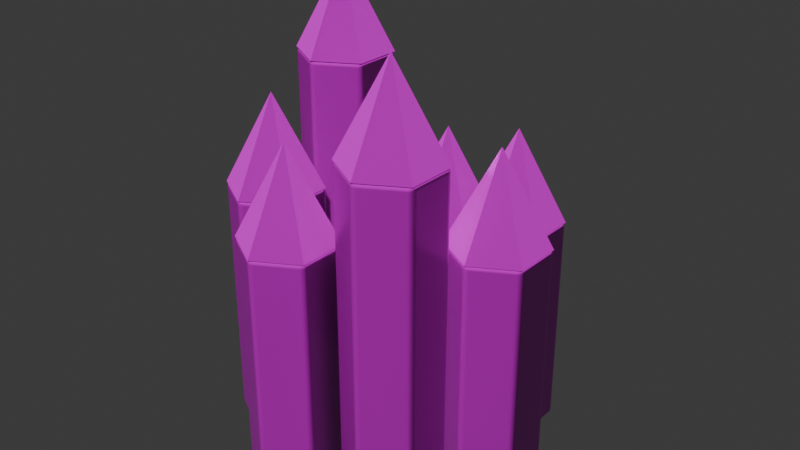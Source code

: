 # Source: specimen.blend  (saved by Blender 4.5.87; exported with 4.5.12 LTS)
import bpy
from mathutils import Matrix  # noqa: F401  (used for matrix-valued properties, if any)

bpy.ops.wm.read_factory_settings(use_empty=True)
scene = bpy.context.scene
scene.name = 'Scene'

# ---- collections
col_collection = bpy.data.collections.new('Collection'); scene.collection.children.link(col_collection)

# ---- images (referenced by path relative to the original .blend; pixels are not part of the script)
import os
ASSET_DIR = os.environ.get("B2B_ASSET_DIR", "")  # directory of the original .blend (textures are referenced by path, not embedded)
HERE = os.path.dirname(os.path.abspath(__file__))  # packed textures are extracted next to this script under _unpacked/

def load_image(name, relpath, width, height, colorspace="sRGB"):
    """Load a texture the original file referenced (path relative to the .blend, or extracted next to this script)."""
    p = next((c for c in (os.path.join(HERE, relpath), os.path.join(ASSET_DIR, relpath)) if relpath and os.path.exists(c)), "")
    if p:
        img = bpy.data.images.load(p, check_existing=True)
        img.name = name
    else:  # same state as the original file: an image datablock whose file is absent (Cycles renders it pink)
        img = bpy.data.images.new(name, width, height)
        img.source = "FILE"
        img.filepath = "//" + (relpath or name)
    img.colorspace_settings.name = colorspace
    return img
img_polished_cloudy_quartz_albedo_png = load_image('polished-cloudy-quartz-albedo.png', 'polished-cloudy-quartz-albedo.png', 1024, 1024, 'sRGB')
img_polished_cloudy_quartz_roughness_png = load_image('polished-cloudy-quartz-roughness.png', 'polished-cloudy-quartz-roughness.png', 1024, 1024, 'Non-Color')
img_polished_cloudy_quartz_normal_png = load_image('polished-cloudy-quartz-normal.png', 'polished-cloudy-quartz-normal.png', 1024, 1024, 'Non-Color')

# ---- materials (node trees are filled in below, after node groups)
mat_polished_cloudy_quartz = bpy.data.materials.new('polished cloudy quartz')
mat_polished_cloudy_quartz.diffuse_color = (0.69, 0.81, 0.8, 1.0)

# ---- material node trees
mat_polished_cloudy_quartz.use_nodes = True; mat_polished_cloudy_quartz.node_tree.nodes.clear()
_N = mat_polished_cloudy_quartz.node_tree.nodes; _L = mat_polished_cloudy_quartz.node_tree.links
n0 = _N.new('ShaderNodeBsdfPrincipled'); n0.name = 'Principled BSDF'; n0.location = (-200, 100)
n0.inputs[1].default_value = 0.2
n1 = _N.new('ShaderNodeOutputMaterial'); n1.name = 'Material Output'; n1.location = (200, 100)
n2 = _N.new('ShaderNodeTexNoise'); n2.name = 'Noise Texture'; n2.location = (0, 0)
n2.inputs[2].default_value = 130.0
n3 = _N.new('ShaderNodeBump'); n3.name = 'Bump'; n3.location = (0, 0)
n3.inputs[0].default_value = 0.12
n3.inputs[1].default_value = 0.002
n4 = _N.new('ShaderNodeTexImage'); n4.name = 'Image Texture'; n4.location = (0, 0)
n4.label = 'Original exported albedo'
n4.image = img_polished_cloudy_quartz_albedo_png
n5 = _N.new('ShaderNodeTexImage'); n5.name = 'Image Texture.001'; n5.location = (0, 0)
n5.label = 'Original exported roughness'
n5.image = img_polished_cloudy_quartz_roughness_png
n6 = _N.new('ShaderNodeTexImage'); n6.name = 'Image Texture.002'; n6.location = (0, 0)
n6.label = 'Original exported normal'
n6.image = img_polished_cloudy_quartz_normal_png
n7 = _N.new('ShaderNodeNormalMap'); n7.name = 'Normal Map'; n7.location = (0, 0)
n7.inputs[0].default_value = 0.55
_L.new(n0.outputs[0], n1.inputs[0])
_L.new(n2.outputs[0], n3.inputs[3])
_L.new(n4.outputs[0], n0.inputs[0])
_L.new(n5.outputs[0], n0.inputs[2])
_L.new(n6.outputs[0], n7.inputs[1])
_L.new(n7.outputs[0], n0.inputs[5])
n1.is_active_output = True

# ---- world
world_world = bpy.data.worlds.new('World'); scene.world = world_world
world_world.use_nodes = True; world_world.node_tree.nodes.clear()
_N = world_world.node_tree.nodes; _L = world_world.node_tree.links
n0 = _N.new('ShaderNodeOutputWorld'); n0.name = 'World Output'; n0.location = (200, 100)
n1 = _N.new('ShaderNodeBackground'); n1.name = 'Background'; n1.location = (-200, 100)
n1.inputs[0].default_value = (0.05088, 0.05088, 0.05088, 1.0)
_L.new(n1.outputs[0], n0.inputs[0])
n0.is_active_output = True
world_world.color = (0.05088, 0.05088, 0.05088)
world_world.sun_shadow_jitter_overblur = 0.0

# ---- meshes
me_cylinder_039 = bpy.data.meshes.new('Cylinder.039')
me_cylinder_039.from_pydata([(0.0, 0.023, -0.05777), (0.0, 0.023, 0.05777), (0.01992, 0.0115, -0.05777), (0.01992, 0.0115, 0.05777), (0.01992, -0.0115, -0.05777), (0.01992, -0.0115, 0.05777), (0.0, -0.023, -0.05777), (0.0, -0.023, 0.05777), (-0.01992, -0.0115, -0.05777), (-0.01992, -0.0115, 0.05777), (-0.01992, 0.0115, -0.05777), (-0.01992, 0.0115, 0.05777)], [], [(0, 1, 3, 2), (2, 3, 5, 4), (4, 5, 7, 6), (6, 7, 9, 8), (3, 1, 11, 9, 7, 5), (8, 9, 11, 10), (10, 11, 1, 0), (0, 2, 4, 6, 8, 10)])
me_cylinder_039.polygons.foreach_set('use_smooth', [True] * 8)
_uv = me_cylinder_039.uv_layers.new(name='UVMap')
_uv.uv.foreach_set('vector', [1.0, 0.5, 1.0, 1.0, 0.8333, 1.0, 0.8333, 0.5, 0.8333, 0.5, 0.8333, 1.0, 0.6667, 1.0, 0.6667, 0.5, 0.6667, 0.5, 0.6667, 1.0, 0.5, 1.0, 0.5, 0.5, 0.5, 0.5, 0.5, 1.0, 0.3333, 1.0, 0.3333, 0.5, 0.4578, 0.37, 0.25, 0.49, 0.04215, 0.37, 0.04215, 0.13, 0.25, 0.01, 0.4578, 0.13, 0.3333, 0.5, 0.3333, 1.0, 0.1667, 1.0, 0.1667, 0.5, 0.1667, 0.5, 0.1667, 1.0, -8.941e-08, 1.0, -8.941e-08, 0.5, 0.75, 0.49, 0.9578, 0.37, 0.9578, 0.13, 0.75, 0.01, 0.5422, 0.13, 0.5422, 0.37])
me_cylinder_039.materials.append(mat_polished_cloudy_quartz)
me_cylinder_039.update()
me_cone = bpy.data.meshes.new('Cone')
me_cone.from_pydata([(0.0, 0.023, -0.022), (0.01992, 0.0115, -0.022), (0.01992, -0.0115, -0.022), (0.0, -0.023, -0.022), (-0.01992, -0.0115, -0.022), (-0.01992, 0.0115, -0.022), (0.0, 0.0, 0.022)], [], [(0, 6, 1), (1, 6, 2), (2, 6, 3), (3, 6, 4), (0, 1, 2, 3, 4, 5), (4, 6, 5), (5, 6, 0)])
_uv = me_cone.uv_layers.new(name='UVMap')
_uv.uv.foreach_set('vector', [0.25, 0.49, 0.25, 0.25, 0.4578, 0.37, 0.4578, 0.37, 0.25, 0.25, 0.4578, 0.13, 0.4578, 0.13, 0.25, 0.25, 0.25, 0.01, 0.25, 0.01, 0.25, 0.25, 0.04215, 0.13, 0.75, 0.49, 0.9578, 0.37, 0.9578, 0.13, 0.75, 0.01, 0.5422, 0.13, 0.5422, 0.37, 0.04215, 0.13, 0.25, 0.25, 0.04215, 0.37, 0.04215, 0.37, 0.25, 0.25, 0.25, 0.49])
me_cone.materials.append(mat_polished_cloudy_quartz)
me_cone.update()
me_cylinder_040 = bpy.data.meshes.new('Cylinder.040')
me_cylinder_040.from_pydata([(0.0, 0.023, -0.05225), (0.0, 0.023, 0.05225), (0.01992, 0.0115, -0.05225), (0.01992, 0.0115, 0.05225), (0.01992, -0.0115, -0.05225), (0.01992, -0.0115, 0.05225), (0.0, -0.023, -0.05225), (0.0, -0.023, 0.05225), (-0.01992, -0.0115, -0.05225), (-0.01992, -0.0115, 0.05225), (-0.01992, 0.0115, -0.05225), (-0.01992, 0.0115, 0.05225)], [], [(0, 1, 3, 2), (2, 3, 5, 4), (4, 5, 7, 6), (6, 7, 9, 8), (3, 1, 11, 9, 7, 5), (8, 9, 11, 10), (10, 11, 1, 0), (0, 2, 4, 6, 8, 10)])
me_cylinder_040.polygons.foreach_set('use_smooth', [True] * 8)
_uv = me_cylinder_040.uv_layers.new(name='UVMap')
_uv.uv.foreach_set('vector', [1.0, 0.5, 1.0, 1.0, 0.8333, 1.0, 0.8333, 0.5, 0.8333, 0.5, 0.8333, 1.0, 0.6667, 1.0, 0.6667, 0.5, 0.6667, 0.5, 0.6667, 1.0, 0.5, 1.0, 0.5, 0.5, 0.5, 0.5, 0.5, 1.0, 0.3333, 1.0, 0.3333, 0.5, 0.4578, 0.37, 0.25, 0.49, 0.04215, 0.37, 0.04215, 0.13, 0.25, 0.01, 0.4578, 0.13, 0.3333, 0.5, 0.3333, 1.0, 0.1667, 1.0, 0.1667, 0.5, 0.1667, 0.5, 0.1667, 1.0, -8.941e-08, 1.0, -8.941e-08, 0.5, 0.75, 0.49, 0.9578, 0.37, 0.9578, 0.13, 0.75, 0.01, 0.5422, 0.13, 0.5422, 0.37])
me_cylinder_040.materials.append(mat_polished_cloudy_quartz)
me_cylinder_040.update()
me_cone_001 = bpy.data.meshes.new('Cone.001')
me_cone_001.from_pydata([(0.0, 0.023, -0.022), (0.01992, 0.0115, -0.022), (0.01992, -0.0115, -0.022), (0.0, -0.023, -0.022), (-0.01992, -0.0115, -0.022), (-0.01992, 0.0115, -0.022), (0.0, 0.0, 0.022)], [], [(0, 6, 1), (1, 6, 2), (2, 6, 3), (3, 6, 4), (0, 1, 2, 3, 4, 5), (4, 6, 5), (5, 6, 0)])
_uv = me_cone_001.uv_layers.new(name='UVMap')
_uv.uv.foreach_set('vector', [0.25, 0.49, 0.25, 0.25, 0.4578, 0.37, 0.4578, 0.37, 0.25, 0.25, 0.4578, 0.13, 0.4578, 0.13, 0.25, 0.25, 0.25, 0.01, 0.25, 0.01, 0.25, 0.25, 0.04215, 0.13, 0.75, 0.49, 0.9578, 0.37, 0.9578, 0.13, 0.75, 0.01, 0.5422, 0.13, 0.5422, 0.37, 0.04215, 0.13, 0.25, 0.25, 0.04215, 0.37, 0.04215, 0.37, 0.25, 0.25, 0.25, 0.49])
me_cone_001.materials.append(mat_polished_cloudy_quartz)
me_cone_001.update()
me_cylinder_041 = bpy.data.meshes.new('Cylinder.041')
me_cylinder_041.from_pydata([(0.0, 0.023, -0.04517), (0.0, 0.023, 0.04517), (0.01992, 0.0115, -0.04517), (0.01992, 0.0115, 0.04517), (0.01992, -0.0115, -0.04517), (0.01992, -0.0115, 0.04517), (0.0, -0.023, -0.04517), (0.0, -0.023, 0.04517), (-0.01992, -0.0115, -0.04517), (-0.01992, -0.0115, 0.04517), (-0.01992, 0.0115, -0.04517), (-0.01992, 0.0115, 0.04517)], [], [(0, 1, 3, 2), (2, 3, 5, 4), (4, 5, 7, 6), (6, 7, 9, 8), (3, 1, 11, 9, 7, 5), (8, 9, 11, 10), (10, 11, 1, 0), (0, 2, 4, 6, 8, 10)])
me_cylinder_041.polygons.foreach_set('use_smooth', [True] * 8)
_uv = me_cylinder_041.uv_layers.new(name='UVMap')
_uv.uv.foreach_set('vector', [1.0, 0.5, 1.0, 1.0, 0.8333, 1.0, 0.8333, 0.5, 0.8333, 0.5, 0.8333, 1.0, 0.6667, 1.0, 0.6667, 0.5, 0.6667, 0.5, 0.6667, 1.0, 0.5, 1.0, 0.5, 0.5, 0.5, 0.5, 0.5, 1.0, 0.3333, 1.0, 0.3333, 0.5, 0.4578, 0.37, 0.25, 0.49, 0.04215, 0.37, 0.04215, 0.13, 0.25, 0.01, 0.4578, 0.13, 0.3333, 0.5, 0.3333, 1.0, 0.1667, 1.0, 0.1667, 0.5, 0.1667, 0.5, 0.1667, 1.0, -8.941e-08, 1.0, -8.941e-08, 0.5, 0.75, 0.49, 0.9578, 0.37, 0.9578, 0.13, 0.75, 0.01, 0.5422, 0.13, 0.5422, 0.37])
me_cylinder_041.materials.append(mat_polished_cloudy_quartz)
me_cylinder_041.update()
me_cone_002 = bpy.data.meshes.new('Cone.002')
me_cone_002.from_pydata([(0.0, 0.023, -0.022), (0.01992, 0.0115, -0.022), (0.01992, -0.0115, -0.022), (0.0, -0.023, -0.022), (-0.01992, -0.0115, -0.022), (-0.01992, 0.0115, -0.022), (0.0, 0.0, 0.022)], [], [(0, 6, 1), (1, 6, 2), (2, 6, 3), (3, 6, 4), (0, 1, 2, 3, 4, 5), (4, 6, 5), (5, 6, 0)])
_uv = me_cone_002.uv_layers.new(name='UVMap')
_uv.uv.foreach_set('vector', [0.25, 0.49, 0.25, 0.25, 0.4578, 0.37, 0.4578, 0.37, 0.25, 0.25, 0.4578, 0.13, 0.4578, 0.13, 0.25, 0.25, 0.25, 0.01, 0.25, 0.01, 0.25, 0.25, 0.04215, 0.13, 0.75, 0.49, 0.9578, 0.37, 0.9578, 0.13, 0.75, 0.01, 0.5422, 0.13, 0.5422, 0.37, 0.04215, 0.13, 0.25, 0.25, 0.04215, 0.37, 0.04215, 0.37, 0.25, 0.25, 0.25, 0.49])
me_cone_002.materials.append(mat_polished_cloudy_quartz)
me_cone_002.update()
me_cylinder_042 = bpy.data.meshes.new('Cylinder.042')
me_cylinder_042.from_pydata([(0.0, 0.023, -0.08583), (0.0, 0.023, 0.08583), (0.01992, 0.0115, -0.08583), (0.01992, 0.0115, 0.08583), (0.01992, -0.0115, -0.08583), (0.01992, -0.0115, 0.08583), (0.0, -0.023, -0.08583), (0.0, -0.023, 0.08583), (-0.01992, -0.0115, -0.08583), (-0.01992, -0.0115, 0.08583), (-0.01992, 0.0115, -0.08583), (-0.01992, 0.0115, 0.08583)], [], [(0, 1, 3, 2), (2, 3, 5, 4), (4, 5, 7, 6), (6, 7, 9, 8), (3, 1, 11, 9, 7, 5), (8, 9, 11, 10), (10, 11, 1, 0), (0, 2, 4, 6, 8, 10)])
me_cylinder_042.polygons.foreach_set('use_smooth', [True] * 8)
_uv = me_cylinder_042.uv_layers.new(name='UVMap')
_uv.uv.foreach_set('vector', [1.0, 0.5, 1.0, 1.0, 0.8333, 1.0, 0.8333, 0.5, 0.8333, 0.5, 0.8333, 1.0, 0.6667, 1.0, 0.6667, 0.5, 0.6667, 0.5, 0.6667, 1.0, 0.5, 1.0, 0.5, 0.5, 0.5, 0.5, 0.5, 1.0, 0.3333, 1.0, 0.3333, 0.5, 0.4578, 0.37, 0.25, 0.49, 0.04215, 0.37, 0.04215, 0.13, 0.25, 0.01, 0.4578, 0.13, 0.3333, 0.5, 0.3333, 1.0, 0.1667, 1.0, 0.1667, 0.5, 0.1667, 0.5, 0.1667, 1.0, -8.941e-08, 1.0, -8.941e-08, 0.5, 0.75, 0.49, 0.9578, 0.37, 0.9578, 0.13, 0.75, 0.01, 0.5422, 0.13, 0.5422, 0.37])
me_cylinder_042.materials.append(mat_polished_cloudy_quartz)
me_cylinder_042.update()
me_cone_003 = bpy.data.meshes.new('Cone.003')
me_cone_003.from_pydata([(0.0, 0.023, -0.022), (0.01992, 0.0115, -0.022), (0.01992, -0.0115, -0.022), (0.0, -0.023, -0.022), (-0.01992, -0.0115, -0.022), (-0.01992, 0.0115, -0.022), (0.0, 0.0, 0.022)], [], [(0, 6, 1), (1, 6, 2), (2, 6, 3), (3, 6, 4), (0, 1, 2, 3, 4, 5), (4, 6, 5), (5, 6, 0)])
_uv = me_cone_003.uv_layers.new(name='UVMap')
_uv.uv.foreach_set('vector', [0.25, 0.49, 0.25, 0.25, 0.4578, 0.37, 0.4578, 0.37, 0.25, 0.25, 0.4578, 0.13, 0.4578, 0.13, 0.25, 0.25, 0.25, 0.01, 0.25, 0.01, 0.25, 0.25, 0.04215, 0.13, 0.75, 0.49, 0.9578, 0.37, 0.9578, 0.13, 0.75, 0.01, 0.5422, 0.13, 0.5422, 0.37, 0.04215, 0.13, 0.25, 0.25, 0.04215, 0.37, 0.04215, 0.37, 0.25, 0.25, 0.25, 0.49])
me_cone_003.materials.append(mat_polished_cloudy_quartz)
me_cone_003.update()
me_cylinder_043 = bpy.data.meshes.new('Cylinder.043')
me_cylinder_043.from_pydata([(0.0, 0.023, -0.06023), (0.0, 0.023, 0.06023), (0.01992, 0.0115, -0.06023), (0.01992, 0.0115, 0.06023), (0.01992, -0.0115, -0.06023), (0.01992, -0.0115, 0.06023), (0.0, -0.023, -0.06023), (0.0, -0.023, 0.06023), (-0.01992, -0.0115, -0.06023), (-0.01992, -0.0115, 0.06023), (-0.01992, 0.0115, -0.06023), (-0.01992, 0.0115, 0.06023)], [], [(0, 1, 3, 2), (2, 3, 5, 4), (4, 5, 7, 6), (6, 7, 9, 8), (3, 1, 11, 9, 7, 5), (8, 9, 11, 10), (10, 11, 1, 0), (0, 2, 4, 6, 8, 10)])
me_cylinder_043.polygons.foreach_set('use_smooth', [True] * 8)
_uv = me_cylinder_043.uv_layers.new(name='UVMap')
_uv.uv.foreach_set('vector', [1.0, 0.5, 1.0, 1.0, 0.8333, 1.0, 0.8333, 0.5, 0.8333, 0.5, 0.8333, 1.0, 0.6667, 1.0, 0.6667, 0.5, 0.6667, 0.5, 0.6667, 1.0, 0.5, 1.0, 0.5, 0.5, 0.5, 0.5, 0.5, 1.0, 0.3333, 1.0, 0.3333, 0.5, 0.4578, 0.37, 0.25, 0.49, 0.04215, 0.37, 0.04215, 0.13, 0.25, 0.01, 0.4578, 0.13, 0.3333, 0.5, 0.3333, 1.0, 0.1667, 1.0, 0.1667, 0.5, 0.1667, 0.5, 0.1667, 1.0, -8.941e-08, 1.0, -8.941e-08, 0.5, 0.75, 0.49, 0.9578, 0.37, 0.9578, 0.13, 0.75, 0.01, 0.5422, 0.13, 0.5422, 0.37])
me_cylinder_043.materials.append(mat_polished_cloudy_quartz)
me_cylinder_043.update()
me_cone_004 = bpy.data.meshes.new('Cone.004')
me_cone_004.from_pydata([(0.0, 0.023, -0.022), (0.01992, 0.0115, -0.022), (0.01992, -0.0115, -0.022), (0.0, -0.023, -0.022), (-0.01992, -0.0115, -0.022), (-0.01992, 0.0115, -0.022), (0.0, 0.0, 0.022)], [], [(0, 6, 1), (1, 6, 2), (2, 6, 3), (3, 6, 4), (0, 1, 2, 3, 4, 5), (4, 6, 5), (5, 6, 0)])
_uv = me_cone_004.uv_layers.new(name='UVMap')
_uv.uv.foreach_set('vector', [0.25, 0.49, 0.25, 0.25, 0.4578, 0.37, 0.4578, 0.37, 0.25, 0.25, 0.4578, 0.13, 0.4578, 0.13, 0.25, 0.25, 0.25, 0.01, 0.25, 0.01, 0.25, 0.25, 0.04215, 0.13, 0.75, 0.49, 0.9578, 0.37, 0.9578, 0.13, 0.75, 0.01, 0.5422, 0.13, 0.5422, 0.37, 0.04215, 0.13, 0.25, 0.25, 0.04215, 0.37, 0.04215, 0.37, 0.25, 0.25, 0.25, 0.49])
me_cone_004.materials.append(mat_polished_cloudy_quartz)
me_cone_004.update()
me_cylinder_044 = bpy.data.meshes.new('Cylinder.044')
me_cylinder_044.from_pydata([(0.0, 0.023, -0.0585), (0.0, 0.023, 0.0585), (0.01992, 0.0115, -0.0585), (0.01992, 0.0115, 0.0585), (0.01992, -0.0115, -0.0585), (0.01992, -0.0115, 0.0585), (0.0, -0.023, -0.0585), (0.0, -0.023, 0.0585), (-0.01992, -0.0115, -0.0585), (-0.01992, -0.0115, 0.0585), (-0.01992, 0.0115, -0.0585), (-0.01992, 0.0115, 0.0585)], [], [(0, 1, 3, 2), (2, 3, 5, 4), (4, 5, 7, 6), (6, 7, 9, 8), (3, 1, 11, 9, 7, 5), (8, 9, 11, 10), (10, 11, 1, 0), (0, 2, 4, 6, 8, 10)])
me_cylinder_044.polygons.foreach_set('use_smooth', [True] * 8)
_uv = me_cylinder_044.uv_layers.new(name='UVMap')
_uv.uv.foreach_set('vector', [1.0, 0.5, 1.0, 1.0, 0.8333, 1.0, 0.8333, 0.5, 0.8333, 0.5, 0.8333, 1.0, 0.6667, 1.0, 0.6667, 0.5, 0.6667, 0.5, 0.6667, 1.0, 0.5, 1.0, 0.5, 0.5, 0.5, 0.5, 0.5, 1.0, 0.3333, 1.0, 0.3333, 0.5, 0.4578, 0.37, 0.25, 0.49, 0.04215, 0.37, 0.04215, 0.13, 0.25, 0.01, 0.4578, 0.13, 0.3333, 0.5, 0.3333, 1.0, 0.1667, 1.0, 0.1667, 0.5, 0.1667, 0.5, 0.1667, 1.0, -8.941e-08, 1.0, -8.941e-08, 0.5, 0.75, 0.49, 0.9578, 0.37, 0.9578, 0.13, 0.75, 0.01, 0.5422, 0.13, 0.5422, 0.37])
me_cylinder_044.materials.append(mat_polished_cloudy_quartz)
me_cylinder_044.update()
me_cone_005 = bpy.data.meshes.new('Cone.005')
me_cone_005.from_pydata([(0.0, 0.023, -0.022), (0.01992, 0.0115, -0.022), (0.01992, -0.0115, -0.022), (0.0, -0.023, -0.022), (-0.01992, -0.0115, -0.022), (-0.01992, 0.0115, -0.022), (0.0, 0.0, 0.022)], [], [(0, 6, 1), (1, 6, 2), (2, 6, 3), (3, 6, 4), (0, 1, 2, 3, 4, 5), (4, 6, 5), (5, 6, 0)])
_uv = me_cone_005.uv_layers.new(name='UVMap')
_uv.uv.foreach_set('vector', [0.25, 0.49, 0.25, 0.25, 0.4578, 0.37, 0.4578, 0.37, 0.25, 0.25, 0.4578, 0.13, 0.4578, 0.13, 0.25, 0.25, 0.25, 0.01, 0.25, 0.01, 0.25, 0.25, 0.04215, 0.13, 0.75, 0.49, 0.9578, 0.37, 0.9578, 0.13, 0.75, 0.01, 0.5422, 0.13, 0.5422, 0.37, 0.04215, 0.13, 0.25, 0.25, 0.04215, 0.37, 0.04215, 0.37, 0.25, 0.25, 0.25, 0.49])
me_cone_005.materials.append(mat_polished_cloudy_quartz)
me_cone_005.update()
me_cylinder_045 = bpy.data.meshes.new('Cylinder.045')
me_cylinder_045.from_pydata([(0.0, 0.023, -0.08054), (0.0, 0.023, 0.08054), (0.01992, 0.0115, -0.08054), (0.01992, 0.0115, 0.08054), (0.01992, -0.0115, -0.08054), (0.01992, -0.0115, 0.08054), (0.0, -0.023, -0.08054), (0.0, -0.023, 0.08054), (-0.01992, -0.0115, -0.08054), (-0.01992, -0.0115, 0.08054), (-0.01992, 0.0115, -0.08054), (-0.01992, 0.0115, 0.08054)], [], [(0, 1, 3, 2), (2, 3, 5, 4), (4, 5, 7, 6), (6, 7, 9, 8), (3, 1, 11, 9, 7, 5), (8, 9, 11, 10), (10, 11, 1, 0), (0, 2, 4, 6, 8, 10)])
me_cylinder_045.polygons.foreach_set('use_smooth', [True] * 8)
_uv = me_cylinder_045.uv_layers.new(name='UVMap')
_uv.uv.foreach_set('vector', [1.0, 0.5, 1.0, 1.0, 0.8333, 1.0, 0.8333, 0.5, 0.8333, 0.5, 0.8333, 1.0, 0.6667, 1.0, 0.6667, 0.5, 0.6667, 0.5, 0.6667, 1.0, 0.5, 1.0, 0.5, 0.5, 0.5, 0.5, 0.5, 1.0, 0.3333, 1.0, 0.3333, 0.5, 0.4578, 0.37, 0.25, 0.49, 0.04215, 0.37, 0.04215, 0.13, 0.25, 0.01, 0.4578, 0.13, 0.3333, 0.5, 0.3333, 1.0, 0.1667, 1.0, 0.1667, 0.5, 0.1667, 0.5, 0.1667, 1.0, -8.941e-08, 1.0, -8.941e-08, 0.5, 0.75, 0.49, 0.9578, 0.37, 0.9578, 0.13, 0.75, 0.01, 0.5422, 0.13, 0.5422, 0.37])
me_cylinder_045.materials.append(mat_polished_cloudy_quartz)
me_cylinder_045.update()
me_cone_006 = bpy.data.meshes.new('Cone.006')
me_cone_006.from_pydata([(0.0, 0.023, -0.022), (0.01992, 0.0115, -0.022), (0.01992, -0.0115, -0.022), (0.0, -0.023, -0.022), (-0.01992, -0.0115, -0.022), (-0.01992, 0.0115, -0.022), (0.0, 0.0, 0.022)], [], [(0, 6, 1), (1, 6, 2), (2, 6, 3), (3, 6, 4), (0, 1, 2, 3, 4, 5), (4, 6, 5), (5, 6, 0)])
_uv = me_cone_006.uv_layers.new(name='UVMap')
_uv.uv.foreach_set('vector', [0.25, 0.49, 0.25, 0.25, 0.4578, 0.37, 0.4578, 0.37, 0.25, 0.25, 0.4578, 0.13, 0.4578, 0.13, 0.25, 0.25, 0.25, 0.01, 0.25, 0.01, 0.25, 0.25, 0.04215, 0.13, 0.75, 0.49, 0.9578, 0.37, 0.9578, 0.13, 0.75, 0.01, 0.5422, 0.13, 0.5422, 0.37, 0.04215, 0.13, 0.25, 0.25, 0.04215, 0.37, 0.04215, 0.37, 0.25, 0.25, 0.25, 0.49])
me_cone_006.materials.append(mat_polished_cloudy_quartz)
me_cone_006.update()

# ---- objects
ob_quartz_crystal = bpy.data.objects.new('quartz crystal', me_cylinder_039)
ob_cone = bpy.data.objects.new('Cone', me_cone)
ob_quartz_crystal_001 = bpy.data.objects.new('quartz crystal.001', me_cylinder_040)
ob_cone_001 = bpy.data.objects.new('Cone.001', me_cone_001)
ob_quartz_crystal_002 = bpy.data.objects.new('quartz crystal.002', me_cylinder_041)
ob_cone_002 = bpy.data.objects.new('Cone.002', me_cone_002)
ob_quartz_crystal_003 = bpy.data.objects.new('quartz crystal.003', me_cylinder_042)
ob_cone_003 = bpy.data.objects.new('Cone.003', me_cone_003)
ob_quartz_crystal_004 = bpy.data.objects.new('quartz crystal.004', me_cylinder_043)
ob_cone_004 = bpy.data.objects.new('Cone.004', me_cone_004)
ob_quartz_crystal_005 = bpy.data.objects.new('quartz crystal.005', me_cylinder_044)
ob_cone_005 = bpy.data.objects.new('Cone.005', me_cone_005)
ob_quartz_crystal_006 = bpy.data.objects.new('quartz crystal.006', me_cylinder_045)
ob_cone_006 = bpy.data.objects.new('Cone.006', me_cone_006)

# ---- transforms, parenting, visibility, modifiers, constraints
ob_quartz_crystal.location = (0.055, 0.0, 0.05777)
_m = ob_quartz_crystal.modifiers.new('soft worn edges', 'BEVEL')
_m.width = 0.002
_m.width_pct = 0.002
_m.segments = 3
_m = ob_quartz_crystal.modifiers.new('weighted normals', 'WEIGHTED_NORMAL')
ob_cone.location = (0.055, 0.0, 0.1375)
ob_quartz_crystal_001.location = (0.03429, 0.043, 0.05225)
_m = ob_quartz_crystal_001.modifiers.new('soft worn edges', 'BEVEL')
_m.width = 0.002
_m.width_pct = 0.002
_m.segments = 3
_m = ob_quartz_crystal_001.modifiers.new('weighted normals', 'WEIGHTED_NORMAL')
ob_cone_001.location = (0.03429, 0.043, 0.1265)
ob_quartz_crystal_002.location = (-0.01224, 0.05362, 0.04517)
_m = ob_quartz_crystal_002.modifiers.new('soft worn edges', 'BEVEL')
_m.width = 0.002
_m.width_pct = 0.002
_m.segments = 3
_m = ob_quartz_crystal_002.modifiers.new('weighted normals', 'WEIGHTED_NORMAL')
ob_cone_002.location = (-0.01224, 0.05362, 0.1123)
ob_quartz_crystal_003.location = (-0.04955, 0.02386, 0.08583)
_m = ob_quartz_crystal_003.modifiers.new('soft worn edges', 'BEVEL')
_m.width = 0.002
_m.width_pct = 0.002
_m.segments = 3
_m = ob_quartz_crystal_003.modifiers.new('weighted normals', 'WEIGHTED_NORMAL')
ob_cone_003.location = (-0.04955, 0.02386, 0.1937)
ob_quartz_crystal_004.location = (-0.04955, -0.02386, 0.06023)
_m = ob_quartz_crystal_004.modifiers.new('soft worn edges', 'BEVEL')
_m.width = 0.002
_m.width_pct = 0.002
_m.segments = 3
_m = ob_quartz_crystal_004.modifiers.new('weighted normals', 'WEIGHTED_NORMAL')
ob_cone_004.location = (-0.04955, -0.02386, 0.1425)
ob_quartz_crystal_005.location = (-0.01224, -0.05362, 0.0585)
_m = ob_quartz_crystal_005.modifiers.new('soft worn edges', 'BEVEL')
_m.width = 0.002
_m.width_pct = 0.002
_m.segments = 3
_m = ob_quartz_crystal_005.modifiers.new('weighted normals', 'WEIGHTED_NORMAL')
ob_cone_005.location = (-0.01224, -0.05362, 0.139)
ob_quartz_crystal_006.location = (0.03429, -0.043, 0.08054)
_m = ob_quartz_crystal_006.modifiers.new('soft worn edges', 'BEVEL')
_m.width = 0.002
_m.width_pct = 0.002
_m.segments = 3
_m = ob_quartz_crystal_006.modifiers.new('weighted normals', 'WEIGHTED_NORMAL')
ob_cone_006.location = (0.03429, -0.043, 0.1831)

# ---- collection membership
col_collection.objects.link(ob_quartz_crystal)
col_collection.objects.link(ob_cone)
col_collection.objects.link(ob_quartz_crystal_001)
col_collection.objects.link(ob_cone_001)
col_collection.objects.link(ob_quartz_crystal_002)
col_collection.objects.link(ob_cone_002)
col_collection.objects.link(ob_quartz_crystal_003)
col_collection.objects.link(ob_cone_003)
col_collection.objects.link(ob_quartz_crystal_004)
col_collection.objects.link(ob_cone_004)
col_collection.objects.link(ob_quartz_crystal_005)
col_collection.objects.link(ob_cone_005)
col_collection.objects.link(ob_quartz_crystal_006)
col_collection.objects.link(ob_cone_006)

# ---- scene / render settings (as saved in the file)
scene.frame_start = 1; scene.frame_end = 250; scene.frame_set(1)
scene.render.engine = 'BLENDER_EEVEE_NEXT'
bpy.context.view_layer.update()

# ---- added for rendering (the .blend has no active camera and no usable light): camera, sun
cam_auto = bpy.data.cameras.new('AutoCamera')
cam_auto.lens = 50.0
cam_auto.sensor_width = 36.0
cam_auto.clip_end = 1000.0
ob_auto_camera = bpy.data.objects.new('AutoCamera', cam_auto)
scene.collection.objects.link(ob_auto_camera)
ob_auto_camera.location = (0.281583, -0.334632, 0.330917)
ob_auto_camera.rotation_euler = (1.09748, -7.21219e-08, 0.694738)
scene.camera = ob_auto_camera
light_auto_sun = bpy.data.lights.new('AutoSun', 'SUN')
light_auto_sun.energy = 3.0
light_auto_sun.angle = 0.0523599
ob_auto_sun = bpy.data.objects.new('AutoSun', light_auto_sun)
scene.collection.objects.link(ob_auto_sun)
ob_auto_sun.rotation_euler = (0.872665, 0.174533, 0.523599)
bpy.context.view_layer.update()
